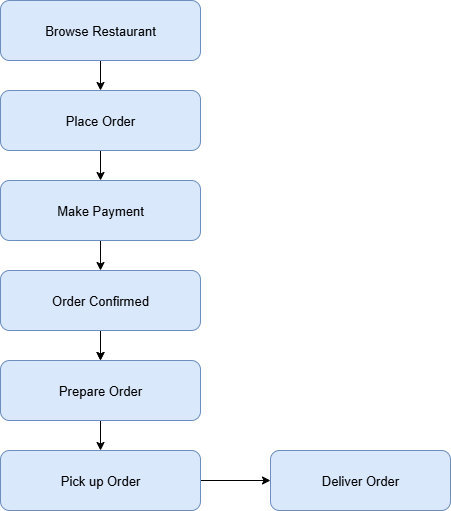

The diagram above was exported from draw.io. Its source (the exported page's mxGraphModel, read from the mxfile embedded in the PNG):
<mxGraphModel dx="416" dy="562" grid="1" gridSize="10" guides="1" tooltips="1" connect="1" arrows="1" fold="1" page="1" pageScale="1" pageWidth="850" pageHeight="1100" math="0" shadow="0">
  <root>
    <mxCell id="0" />
    <mxCell id="1" parent="0" />
    <mxCell id="WeZQLLMB_tHk3r1XW0qw-9" value="" style="edgeStyle=orthogonalEdgeStyle;rounded=0;orthogonalLoop=1;jettySize=auto;html=1;" edge="1" parent="1" source="WeZQLLMB_tHk3r1XW0qw-2" target="WeZQLLMB_tHk3r1XW0qw-3">
      <mxGeometry relative="1" as="geometry" />
    </mxCell>
    <mxCell id="WeZQLLMB_tHk3r1XW0qw-2" value="&lt;font style=&quot;font-size: 13px; color: rgb(0, 0, 0);&quot;&gt;Browse Restaurant&lt;/font&gt;" style="rounded=1;whiteSpace=wrap;html=1;fillColor=#dae8fc;strokeColor=#6c8ebf;" vertex="1" parent="1">
      <mxGeometry x="30" y="50" width="200" height="60" as="geometry" />
    </mxCell>
    <mxCell id="WeZQLLMB_tHk3r1XW0qw-10" value="" style="edgeStyle=orthogonalEdgeStyle;rounded=0;orthogonalLoop=1;jettySize=auto;html=1;" edge="1" parent="1" source="WeZQLLMB_tHk3r1XW0qw-3" target="WeZQLLMB_tHk3r1XW0qw-4">
      <mxGeometry relative="1" as="geometry" />
    </mxCell>
    <mxCell id="WeZQLLMB_tHk3r1XW0qw-3" value="&lt;font style=&quot;font-size: 13px; color: rgb(0, 0, 0);&quot;&gt;Place Order&lt;/font&gt;" style="rounded=1;whiteSpace=wrap;html=1;fillColor=#dae8fc;strokeColor=#6c8ebf;" vertex="1" parent="1">
      <mxGeometry x="30" y="140" width="200" height="60" as="geometry" />
    </mxCell>
    <mxCell id="WeZQLLMB_tHk3r1XW0qw-11" value="" style="edgeStyle=orthogonalEdgeStyle;rounded=0;orthogonalLoop=1;jettySize=auto;html=1;" edge="1" parent="1" source="WeZQLLMB_tHk3r1XW0qw-4" target="WeZQLLMB_tHk3r1XW0qw-5">
      <mxGeometry relative="1" as="geometry" />
    </mxCell>
    <mxCell id="WeZQLLMB_tHk3r1XW0qw-4" value="&lt;font style=&quot;font-size: 13px;&quot;&gt;Make Payment&lt;/font&gt;" style="rounded=1;whiteSpace=wrap;html=1;fillColor=#dae8fc;strokeColor=#6c8ebf;" vertex="1" parent="1">
      <mxGeometry x="30" y="230" width="200" height="60" as="geometry" />
    </mxCell>
    <mxCell id="WeZQLLMB_tHk3r1XW0qw-12" value="" style="edgeStyle=orthogonalEdgeStyle;rounded=0;orthogonalLoop=1;jettySize=auto;html=1;" edge="1" parent="1" source="WeZQLLMB_tHk3r1XW0qw-5" target="WeZQLLMB_tHk3r1XW0qw-6">
      <mxGeometry relative="1" as="geometry" />
    </mxCell>
    <mxCell id="WeZQLLMB_tHk3r1XW0qw-15" value="" style="edgeStyle=orthogonalEdgeStyle;rounded=0;orthogonalLoop=1;jettySize=auto;html=1;" edge="1" parent="1" source="WeZQLLMB_tHk3r1XW0qw-5" target="WeZQLLMB_tHk3r1XW0qw-6">
      <mxGeometry relative="1" as="geometry" />
    </mxCell>
    <mxCell id="WeZQLLMB_tHk3r1XW0qw-5" value="&lt;font style=&quot;font-size: 13px;&quot;&gt;Order Confirmed&lt;/font&gt;" style="rounded=1;whiteSpace=wrap;html=1;fillColor=#dae8fc;strokeColor=#6c8ebf;" vertex="1" parent="1">
      <mxGeometry x="30" y="320" width="200" height="60" as="geometry" />
    </mxCell>
    <mxCell id="WeZQLLMB_tHk3r1XW0qw-13" value="" style="edgeStyle=orthogonalEdgeStyle;rounded=0;orthogonalLoop=1;jettySize=auto;html=1;" edge="1" parent="1" source="WeZQLLMB_tHk3r1XW0qw-6" target="WeZQLLMB_tHk3r1XW0qw-7">
      <mxGeometry relative="1" as="geometry" />
    </mxCell>
    <mxCell id="WeZQLLMB_tHk3r1XW0qw-6" value="&lt;font style=&quot;font-size: 13px;&quot;&gt;Prepare Order&lt;/font&gt;" style="rounded=1;whiteSpace=wrap;html=1;fillColor=#dae8fc;strokeColor=#6c8ebf;" vertex="1" parent="1">
      <mxGeometry x="30" y="410" width="200" height="60" as="geometry" />
    </mxCell>
    <mxCell id="WeZQLLMB_tHk3r1XW0qw-14" value="" style="edgeStyle=orthogonalEdgeStyle;rounded=0;orthogonalLoop=1;jettySize=auto;html=1;" edge="1" parent="1" source="WeZQLLMB_tHk3r1XW0qw-7" target="WeZQLLMB_tHk3r1XW0qw-8">
      <mxGeometry relative="1" as="geometry" />
    </mxCell>
    <mxCell id="WeZQLLMB_tHk3r1XW0qw-7" value="&lt;font style=&quot;font-size: 13px;&quot;&gt;Pick up Order&lt;/font&gt;" style="rounded=1;whiteSpace=wrap;html=1;fillColor=#dae8fc;strokeColor=#6c8ebf;" vertex="1" parent="1">
      <mxGeometry x="30" y="500" width="200" height="60" as="geometry" />
    </mxCell>
    <mxCell id="WeZQLLMB_tHk3r1XW0qw-8" value="&lt;font style=&quot;font-size: 13px;&quot;&gt;Deliver Order&lt;/font&gt;" style="rounded=1;whiteSpace=wrap;html=1;fillColor=#dae8fc;strokeColor=#6c8ebf;" vertex="1" parent="1">
      <mxGeometry x="300" y="500" width="180" height="60" as="geometry" />
    </mxCell>
  </root>
</mxGraphModel>